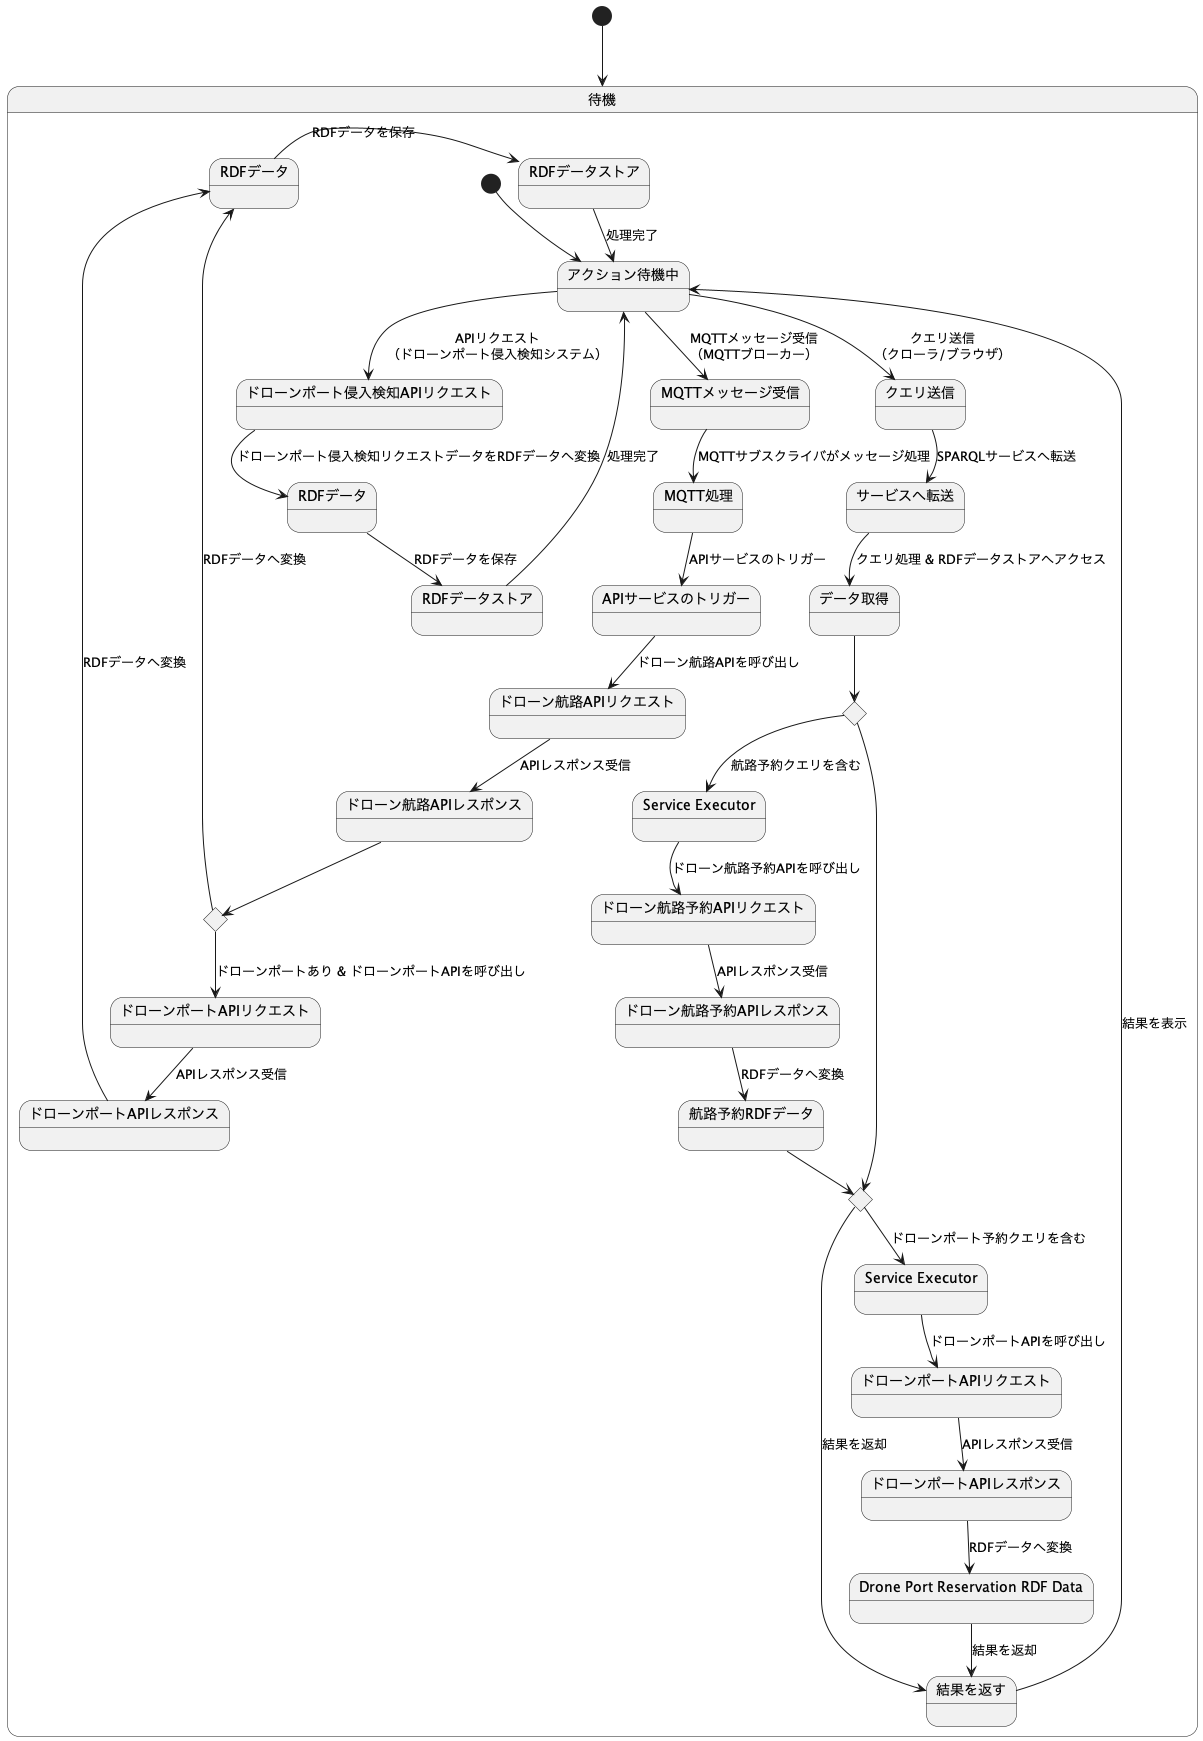

The diagram above was rendered by PlantUML. Its source (embedded in the PNG):
@startuml
[*] --> Idle

state "待機" as Idle {
    state "アクション待機中" as WaitingForAction

    [*] --> WaitingForAction

    ' SPARQLクエリ処理のフロー
    state "クエリ送信" as QuerySubmitted
    state "サービスへ転送" as ForwardToService
    state "データ取得" as RetrieveData
    state "カスタムサービスクエリに航路予約を含むか" as IncludesCustomServiceQueryAirwayReservation <<choice>>
    state "Service Executor" as DroneAirwayReservationServiceExecutor
    state "ドローン航路予約APIリクエスト" as DroneAirwayReservationAPIRequest
    state "ドローン航路予約APIレスポンス" as DroneAirwayReservationAPIResponse
    state "航路予約RDFデータ" as AirwayReservationRDFData
    state "カスタムサービスクエリにドローンポート予約を含むか" as IncludesCustomServiceQueryDronePortReservation <<choice>>
    state "Service Executor" as DronePortReservationServiceExecutor
    state "ドローンポートAPIリクエスト" as DronePortReservationAPIRequest
    state "ドローンポートAPIレスポンス" as DronePortReservationAPIResponse
    state "Drone Port Reservation RDF Data" as DronePortReservationRDFData
    state "結果を返す" as ReturnResults

    WaitingForAction --> QuerySubmitted : クエリ送信\n（クローラ/ブラウザ）
    QuerySubmitted --> ForwardToService : SPARQLサービスへ転送
    ForwardToService --> RetrieveData : クエリ処理 & RDFデータストアへアクセス
    RetrieveData --> IncludesCustomServiceQueryAirwayReservation
    IncludesCustomServiceQueryAirwayReservation --> DroneAirwayReservationServiceExecutor : 航路予約クエリを含む
    DroneAirwayReservationServiceExecutor --> DroneAirwayReservationAPIRequest : ドローン航路予約APIを呼び出し
    DroneAirwayReservationAPIRequest --> DroneAirwayReservationAPIResponse : APIレスポンス受信
    DroneAirwayReservationAPIResponse --> AirwayReservationRDFData : RDFデータへ変換
    IncludesCustomServiceQueryAirwayReservation --> IncludesCustomServiceQueryDronePortReservation
    AirwayReservationRDFData --> IncludesCustomServiceQueryDronePortReservation
    IncludesCustomServiceQueryDronePortReservation --> DronePortReservationServiceExecutor : ドローンポート予約クエリを含む
    DronePortReservationServiceExecutor --> DronePortReservationAPIRequest : ドローンポートAPIを呼び出し
    DronePortReservationAPIRequest --> DronePortReservationAPIResponse : APIレスポンス受信
    DronePortReservationAPIResponse --> DronePortReservationRDFData : RDFデータへ変換
    DronePortReservationRDFData --> ReturnResults : 結果を返却
    IncludesCustomServiceQueryDronePortReservation --> ReturnResults : 結果を返却
    ReturnResults --> WaitingForAction : 結果を表示

    ' MQTTメッセージ処理のフロー
    state "MQTTメッセージ受信" as MQTTMessageReceived
    state "MQTT処理" as ProcessMQTT
    state "APIサービスのトリガー" as TriggerAPIService
    state "ドローン航路APIリクエスト" as DroneAirwayAPIRequest
    state "ドローン航路APIレスポンス" as DroneAirwayAPIResponse
    state "ドローンポートAPIリクエスト" as DronePortAPIRequest
    state "ドローンポートAPIレスポンス" as DronePortAPIResponse
    state "RDFデータ" as RDFData
    state "RDFデータストア" as RDFDataStore
    state "ドローンポートを含むか" as HasDronePort <<choice>>

    WaitingForAction --> MQTTMessageReceived : MQTTメッセージ受信\n（MQTTブローカー）
    MQTTMessageReceived --> ProcessMQTT : MQTTサブスクライバがメッセージ処理
    ProcessMQTT --> TriggerAPIService : APIサービスのトリガー
    TriggerAPIService --> DroneAirwayAPIRequest : ドローン航路APIを呼び出し
    DroneAirwayAPIRequest --> DroneAirwayAPIResponse : APIレスポンス受信
    DroneAirwayAPIResponse --> HasDronePort
    HasDronePort --> RDFData : RDFデータへ変換
    HasDronePort --> DronePortAPIRequest : ドローンポートあり & ドローンポートAPIを呼び出し
    DronePortAPIRequest --> DronePortAPIResponse : APIレスポンス受信
    DronePortAPIResponse --> RDFData : RDFデータへ変換
    RDFData -> RDFDataStore : RDFデータを保存
    RDFDataStore --> WaitingForAction : 処理完了

    ' ドローンポート侵入検知APIリクエスト処理のフロー
    state "ドローンポート侵入検知APIリクエスト" as DronePortIntrusionAPIRequest
    state "RDFデータ" as DronePortIntrusionRDFData
    state "RDFデータストア" as DronePortIntrusionRDFDataStore

    WaitingForAction --> DronePortIntrusionAPIRequest : APIリクエスト\n（ドローンポート侵入検知システム）
    DronePortIntrusionAPIRequest --> DronePortIntrusionRDFData : ドローンポート侵入検知リクエストデータをRDFデータへ変換
    DronePortIntrusionRDFData --> DronePortIntrusionRDFDataStore : RDFデータを保存
    DronePortIntrusionRDFDataStore --> WaitingForAction : 処理完了
}

@enduml